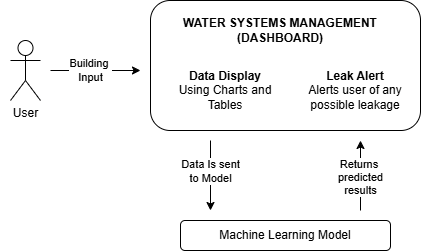

The diagram above was exported from draw.io. Its source (the exported page's mxGraphModel, read from the mxfile embedded in the PNG):
<mxGraphModel dx="531" dy="445" grid="1" gridSize="10" guides="1" tooltips="1" connect="1" arrows="1" fold="1" page="1" pageScale="1" pageWidth="850" pageHeight="1100" math="0" shadow="0">
  <root>
    <mxCell id="0" />
    <mxCell id="1" parent="0" />
    <mxCell id="U3d0MlB3jRm0Yc7XcrRr-20" value="" style="shape=umlActor;verticalLabelPosition=bottom;verticalAlign=top;html=1;outlineConnect=0;" vertex="1" parent="1">
      <mxGeometry x="110" y="110" width="30" height="60" as="geometry" />
    </mxCell>
    <mxCell id="U3d0MlB3jRm0Yc7XcrRr-23" value="" style="endArrow=classic;html=1;rounded=0;" edge="1" parent="1">
      <mxGeometry width="50" height="50" relative="1" as="geometry">
        <mxPoint x="150" y="140" as="sourcePoint" />
        <mxPoint x="240" y="140" as="targetPoint" />
      </mxGeometry>
    </mxCell>
    <mxCell id="U3d0MlB3jRm0Yc7XcrRr-26" value="&lt;div&gt;&lt;br&gt;&lt;/div&gt;" style="edgeLabel;html=1;align=center;verticalAlign=middle;resizable=0;points=[];" vertex="1" connectable="0" parent="U3d0MlB3jRm0Yc7XcrRr-23">
      <mxGeometry x="-0.0815" y="-1" relative="1" as="geometry">
        <mxPoint x="-2" y="-1" as="offset" />
      </mxGeometry>
    </mxCell>
    <mxCell id="U3d0MlB3jRm0Yc7XcrRr-40" value="Building&amp;nbsp;&lt;div&gt;Input&lt;/div&gt;" style="edgeLabel;html=1;align=center;verticalAlign=middle;resizable=0;points=[];" vertex="1" connectable="0" parent="U3d0MlB3jRm0Yc7XcrRr-23">
      <mxGeometry x="-0.1255" relative="1" as="geometry">
        <mxPoint as="offset" />
      </mxGeometry>
    </mxCell>
    <mxCell id="U3d0MlB3jRm0Yc7XcrRr-24" value="" style="rounded=1;whiteSpace=wrap;html=1;" vertex="1" parent="1">
      <mxGeometry x="250" y="70" width="270" height="130" as="geometry" />
    </mxCell>
    <mxCell id="U3d0MlB3jRm0Yc7XcrRr-19" value="&lt;b&gt;WATER SYSTEMS MANAGEMENT&lt;/b&gt;&lt;div&gt;&lt;b&gt;(DASHBOARD)&lt;/b&gt;&lt;/div&gt;" style="text;html=1;align=center;verticalAlign=middle;whiteSpace=wrap;rounded=0;" vertex="1" parent="1">
      <mxGeometry x="240" y="80" width="280" height="40" as="geometry" />
    </mxCell>
    <mxCell id="U3d0MlB3jRm0Yc7XcrRr-27" value="&lt;b&gt;Data Display&lt;/b&gt;&lt;div&gt;Using Charts and Tables&lt;/div&gt;" style="text;html=1;align=center;verticalAlign=middle;whiteSpace=wrap;rounded=0;" vertex="1" parent="1">
      <mxGeometry x="270" y="135" width="110" height="50" as="geometry" />
    </mxCell>
    <mxCell id="U3d0MlB3jRm0Yc7XcrRr-29" value="&lt;b&gt;Leak Alert&lt;/b&gt;&lt;div&gt;Alerts user of any possible leakage&lt;/div&gt;" style="text;html=1;align=center;verticalAlign=middle;whiteSpace=wrap;rounded=0;" vertex="1" parent="1">
      <mxGeometry x="400" y="140" width="110" height="40" as="geometry" />
    </mxCell>
    <mxCell id="U3d0MlB3jRm0Yc7XcrRr-30" value="" style="endArrow=classic;html=1;rounded=0;" edge="1" parent="1">
      <mxGeometry width="50" height="50" relative="1" as="geometry">
        <mxPoint x="310" y="210" as="sourcePoint" />
        <mxPoint x="310" y="280" as="targetPoint" />
      </mxGeometry>
    </mxCell>
    <mxCell id="U3d0MlB3jRm0Yc7XcrRr-42" value="Data Is sent&lt;div&gt;to Model&lt;/div&gt;" style="edgeLabel;html=1;align=center;verticalAlign=middle;resizable=0;points=[];" vertex="1" connectable="0" parent="U3d0MlB3jRm0Yc7XcrRr-30">
      <mxGeometry x="-0.1378" relative="1" as="geometry">
        <mxPoint as="offset" />
      </mxGeometry>
    </mxCell>
    <mxCell id="U3d0MlB3jRm0Yc7XcrRr-31" value="" style="endArrow=classic;html=1;rounded=0;" edge="1" parent="1">
      <mxGeometry width="50" height="50" relative="1" as="geometry">
        <mxPoint x="460" y="280" as="sourcePoint" />
        <mxPoint x="460" y="210" as="targetPoint" />
      </mxGeometry>
    </mxCell>
    <mxCell id="U3d0MlB3jRm0Yc7XcrRr-49" value="Returns&amp;nbsp;&lt;div&gt;predicted&lt;/div&gt;&lt;div&gt;results&lt;/div&gt;" style="edgeLabel;html=1;align=center;verticalAlign=middle;resizable=0;points=[];" vertex="1" connectable="0" parent="U3d0MlB3jRm0Yc7XcrRr-31">
      <mxGeometry x="-0.0571" relative="1" as="geometry">
        <mxPoint as="offset" />
      </mxGeometry>
    </mxCell>
    <mxCell id="U3d0MlB3jRm0Yc7XcrRr-32" value="" style="rounded=1;whiteSpace=wrap;html=1;" vertex="1" parent="1">
      <mxGeometry x="280" y="290" width="210" height="30" as="geometry" />
    </mxCell>
    <mxCell id="U3d0MlB3jRm0Yc7XcrRr-33" value="Machine Learning Model" style="text;html=1;align=center;verticalAlign=middle;whiteSpace=wrap;rounded=0;" vertex="1" parent="1">
      <mxGeometry x="315" y="300" width="140" height="10" as="geometry" />
    </mxCell>
    <mxCell id="U3d0MlB3jRm0Yc7XcrRr-51" value="User" style="text;html=1;align=center;verticalAlign=middle;resizable=0;points=[];autosize=1;strokeColor=none;fillColor=none;" vertex="1" parent="1">
      <mxGeometry x="100" y="168" width="50" height="30" as="geometry" />
    </mxCell>
  </root>
</mxGraphModel>